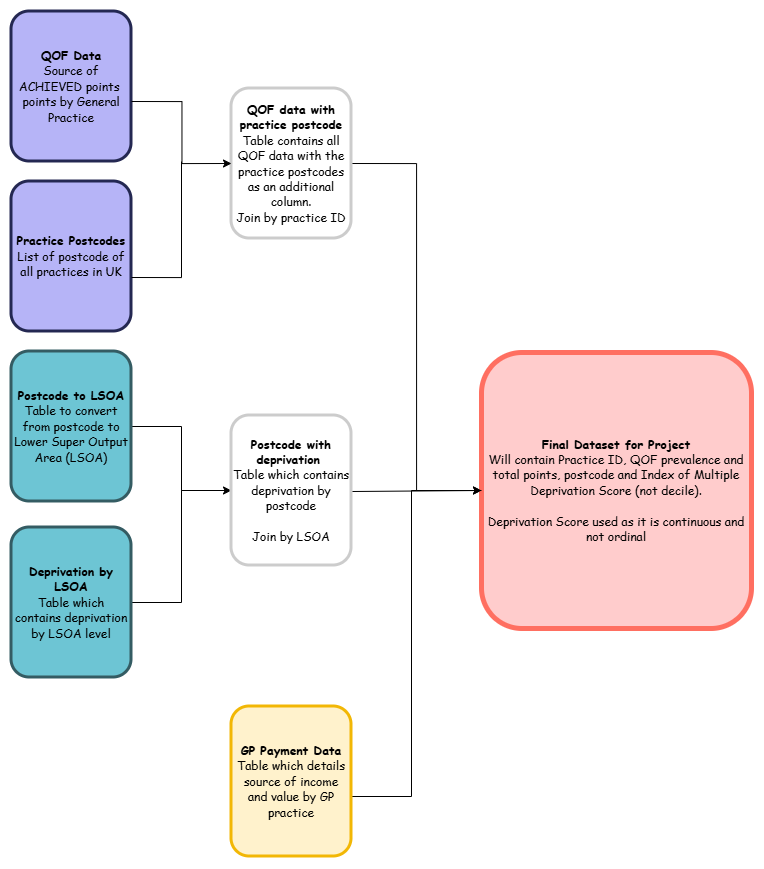

The diagram above was exported from draw.io. Its source (the exported page's mxGraphModel, read from the mxfile embedded in the PNG):
<mxGraphModel dx="2182" dy="1163" grid="0" gridSize="10" guides="1" tooltips="1" connect="1" arrows="1" fold="1" page="1" pageScale="1" pageWidth="1169" pageHeight="827" background="#ffffff" math="0" shadow="0">
  <root>
    <mxCell id="0" />
    <mxCell id="1" parent="0" />
    <mxCell id="s09pUB5eVVY3nE7Z4jme-7" parent="1" style="rounded=1;whiteSpace=wrap;html=1;strokeWidth=3;strokeColor=light-dark(#242852,#EDEDED);fillColor=#B6B4F7;spacingLeft=2;spacingRight=2;" value="&lt;font face=&quot;Comic Sans MS&quot;&gt;&lt;b&gt;QOF Data&lt;/b&gt;&lt;/font&gt;&lt;div&gt;&lt;font face=&quot;Comic Sans MS&quot;&gt;Source of ACHIEVED points&amp;nbsp; points by General Practice&lt;/font&gt;&lt;/div&gt;" vertex="1">
      <mxGeometry height="150" width="120" x="80" y="10" as="geometry" />
    </mxCell>
    <mxCell id="s09pUB5eVVY3nE7Z4jme-13" edge="1" parent="1" source="s09pUB5eVVY3nE7Z4jme-8" style="edgeStyle=orthogonalEdgeStyle;rounded=0;orthogonalLoop=1;jettySize=auto;html=1;exitX=1;exitY=0.5;exitDx=0;exitDy=0;entryX=0;entryY=0.5;entryDx=0;entryDy=0;" target="s09pUB5eVVY3nE7Z4jme-11">
      <mxGeometry relative="1" as="geometry" />
    </mxCell>
    <mxCell id="s09pUB5eVVY3nE7Z4jme-8" parent="1" style="rounded=1;whiteSpace=wrap;html=1;strokeWidth=3;strokeColor=light-dark(#345C63,#EDEDED);fillColor=#6DC5D4;" value="&lt;font face=&quot;Comic Sans MS&quot;&gt;&lt;b&gt;Postcode to LSOA&lt;/b&gt;&lt;/font&gt;&lt;br&gt;&lt;div&gt;&lt;font face=&quot;Comic Sans MS&quot;&gt;Table to convert from postcode to Lower Super Output Area (LSOA)&lt;/font&gt;&lt;/div&gt;" vertex="1">
      <mxGeometry height="150" width="120" x="80" y="350" as="geometry" />
    </mxCell>
    <mxCell id="s09pUB5eVVY3nE7Z4jme-15" edge="1" parent="1" source="s09pUB5eVVY3nE7Z4jme-9" style="edgeStyle=orthogonalEdgeStyle;rounded=0;orthogonalLoop=1;jettySize=auto;html=1;exitX=1;exitY=0.5;exitDx=0;exitDy=0;endArrow=none;endFill=0;entryX=0;entryY=0.5;entryDx=0;entryDy=0;" target="s09pUB5eVVY3nE7Z4jme-11">
      <mxGeometry relative="1" as="geometry">
        <mxPoint x="250" y="561" as="targetPoint" />
      </mxGeometry>
    </mxCell>
    <mxCell id="s09pUB5eVVY3nE7Z4jme-9" parent="1" style="rounded=1;whiteSpace=wrap;html=1;strokeWidth=3;strokeColor=light-dark(#345C63,#EDEDED);fillColor=#6DC5D4;spacingLeft=2;spacingRight=2;" value="&lt;font face=&quot;Comic Sans MS&quot;&gt;&lt;b&gt;Deprivation by LSOA&lt;/b&gt;&lt;/font&gt;&lt;br&gt;&lt;div&gt;&lt;font face=&quot;Comic Sans MS&quot;&gt;Table which contains deprivation by LSOA level&lt;/font&gt;&lt;/div&gt;" vertex="1">
      <mxGeometry height="150" width="120" x="80" y="526" as="geometry" />
    </mxCell>
    <mxCell id="s09pUB5eVVY3nE7Z4jme-11" parent="1" style="rounded=1;whiteSpace=wrap;html=1;strokeWidth=3;strokeColor=light-dark(#CCCCCC,#EDEDED);" value="&lt;font face=&quot;Comic Sans MS&quot;&gt;&lt;b&gt;Postcode with deprivation&amp;nbsp;&lt;/b&gt;&lt;/font&gt;&lt;br&gt;&lt;div&gt;&lt;font face=&quot;Comic Sans MS&quot;&gt;Table which contains deprivation by postcode&lt;/font&gt;&lt;/div&gt;&lt;div&gt;&lt;font face=&quot;Comic Sans MS&quot;&gt;&lt;br&gt;&lt;/font&gt;&lt;/div&gt;&lt;div&gt;&lt;font face=&quot;Comic Sans MS&quot;&gt;Join by LSOA&lt;/font&gt;&lt;/div&gt;" vertex="1">
      <mxGeometry height="150" width="120" x="300" y="414" as="geometry" />
    </mxCell>
    <mxCell id="s09pUB5eVVY3nE7Z4jme-16" parent="1" style="rounded=1;whiteSpace=wrap;html=1;strokeWidth=3;strokeColor=light-dark(#242852,#EDEDED);fillColor=#B6B4F7;" value="&lt;font face=&quot;Comic Sans MS&quot;&gt;&lt;b&gt;Practice Postcodes&lt;/b&gt;&lt;/font&gt;&lt;div&gt;&lt;font face=&quot;Comic Sans MS&quot;&gt;List of postcode of all practices in UK&lt;/font&gt;&lt;/div&gt;" vertex="1">
      <mxGeometry height="150" width="120" x="80" y="180" as="geometry" />
    </mxCell>
    <mxCell id="s09pUB5eVVY3nE7Z4jme-23" edge="1" parent="1" source="s09pUB5eVVY3nE7Z4jme-19" style="edgeStyle=orthogonalEdgeStyle;rounded=0;orthogonalLoop=1;jettySize=auto;html=1;exitX=1;exitY=0.5;exitDx=0;exitDy=0;entryX=0;entryY=0.5;entryDx=0;entryDy=0;" target="s09pUB5eVVY3nE7Z4jme-22">
      <mxGeometry relative="1" as="geometry" />
    </mxCell>
    <mxCell id="s09pUB5eVVY3nE7Z4jme-19" parent="1" style="rounded=1;whiteSpace=wrap;html=1;strokeWidth=3;strokeColor=light-dark(#CCCCCC,#EDEDED);spacingLeft=1;spacingRight=1;" value="&lt;font face=&quot;Comic Sans MS&quot;&gt;&lt;b&gt;QOF data with practice postcode&lt;/b&gt;&lt;/font&gt;&lt;br&gt;&lt;div&gt;&lt;font face=&quot;Comic Sans MS&quot;&gt;Table contains all QOF data with the practice postcodes as an additional column.&lt;/font&gt;&lt;/div&gt;&lt;div&gt;&lt;font face=&quot;Comic Sans MS&quot;&gt;Join by practice ID&lt;/font&gt;&lt;/div&gt;" vertex="1">
      <mxGeometry height="150" width="120" x="300" y="87" as="geometry" />
    </mxCell>
    <mxCell id="s09pUB5eVVY3nE7Z4jme-20" edge="1" parent="1" style="edgeStyle=orthogonalEdgeStyle;rounded=0;orthogonalLoop=1;jettySize=auto;html=1;exitX=1;exitY=0.5;exitDx=0;exitDy=0;entryX=0;entryY=0.5;entryDx=0;entryDy=0;" target="s09pUB5eVVY3nE7Z4jme-19">
      <mxGeometry relative="1" as="geometry">
        <mxPoint x="200" y="100" as="sourcePoint" />
        <mxPoint x="250" y="170" as="targetPoint" />
      </mxGeometry>
    </mxCell>
    <mxCell id="s09pUB5eVVY3nE7Z4jme-21" edge="1" parent="1" style="edgeStyle=orthogonalEdgeStyle;rounded=0;orthogonalLoop=1;jettySize=auto;html=1;exitX=1;exitY=0.5;exitDx=0;exitDy=0;endArrow=none;endFill=0;">
      <mxGeometry relative="1" as="geometry">
        <mxPoint x="200" y="276" as="sourcePoint" />
        <mxPoint x="250" y="160" as="targetPoint" />
      </mxGeometry>
    </mxCell>
    <mxCell id="s09pUB5eVVY3nE7Z4jme-22" parent="1" style="rounded=1;whiteSpace=wrap;html=1;strokeWidth=5;strokeColor=light-dark(#FF6F61,#EDEDED);fillColor=#FFCCCC;" value="&lt;font face=&quot;Comic Sans MS&quot;&gt;&lt;b&gt;Final Dataset for Project&lt;/b&gt;&lt;br&gt;&lt;/font&gt;&lt;div&gt;&lt;font face=&quot;Comic Sans MS&quot;&gt;Will contain Practice ID, QOF prevalence and total points, postcode and Index of Multiple Deprivation Score (not decile).&lt;/font&gt;&lt;/div&gt;&lt;div&gt;&lt;font face=&quot;Comic Sans MS&quot;&gt;&lt;br&gt;&lt;/font&gt;&lt;/div&gt;&lt;div&gt;&lt;font face=&quot;Comic Sans MS&quot;&gt;Deprivation Score used as it is continuous and not ordinal&lt;/font&gt;&lt;/div&gt;" vertex="1">
      <mxGeometry height="276" width="270" x="550" y="351" as="geometry" />
    </mxCell>
    <mxCell id="cBBUXfQlyQuMU7TWqXXH-2" edge="1" parent="1" source="s09pUB5eVVY3nE7Z4jme-22" style="endArrow=none;html=1;rounded=0;exitX=0;exitY=0.5;exitDx=0;exitDy=0;" value="">
      <mxGeometry height="50" relative="1" width="50" as="geometry">
        <mxPoint x="540" y="490" as="sourcePoint" />
        <mxPoint x="421" y="490" as="targetPoint" />
      </mxGeometry>
    </mxCell>
    <mxCell id="cBBUXfQlyQuMU7TWqXXH-5" edge="1" parent="1" source="cBBUXfQlyQuMU7TWqXXH-4" style="edgeStyle=orthogonalEdgeStyle;rounded=0;orthogonalLoop=1;jettySize=auto;html=1;entryX=0;entryY=0.5;entryDx=0;entryDy=0;" target="s09pUB5eVVY3nE7Z4jme-22">
      <mxGeometry relative="1" as="geometry">
        <Array as="points">
          <mxPoint x="480" y="795" />
          <mxPoint x="480" y="489" />
        </Array>
      </mxGeometry>
    </mxCell>
    <mxCell id="cBBUXfQlyQuMU7TWqXXH-4" parent="1" style="rounded=1;whiteSpace=wrap;html=1;strokeWidth=3;strokeColor=light-dark(#F2B705,#EDEDED);fillColor=#FFF2CC;spacingLeft=2;spacingRight=2;" value="&lt;font face=&quot;Comic Sans MS&quot;&gt;&lt;b&gt;GP Payment Data&lt;/b&gt;&lt;/font&gt;&lt;br&gt;&lt;div&gt;&lt;font face=&quot;Comic Sans MS&quot;&gt;Table which details source of income and value by GP practice&lt;/font&gt;&lt;/div&gt;" vertex="1">
      <mxGeometry height="150" width="120" x="300" y="705" as="geometry" />
    </mxCell>
  </root>
</mxGraphModel>